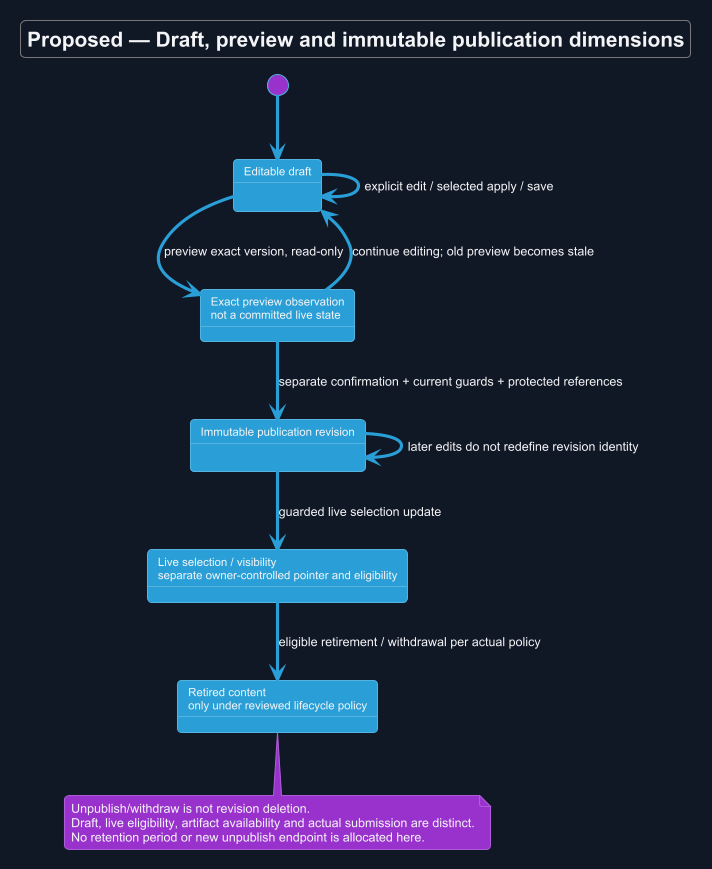

The diagram above was rendered by PlantUML. Its source (embedded in the PNG):
@startuml
!theme cyborg
skinparam backgroundColor #111827
skinparam defaultFontColor #F3F4F6
title Proposed — Draft, preview and immutable publication dimensions
skinparam backgroundColor #111827
skinparam shadowing false
skinparam defaultFontName Arial

state "Editable draft" as D
state "Exact preview observation\nnot a committed live state" as P
state "Immutable publication revision" as R
state "Live selection / visibility\nseparate owner-controlled pointer and eligibility" as L
state "Retired content\nonly under reviewed lifecycle policy" as T
[*] --> D
D --> D : explicit edit / selected apply / save
D --> P : preview exact version, read-only
P --> D : continue editing; old preview becomes stale
P --> R : separate confirmation + current guards + protected references
R --> L : guarded live selection update
R --> R : later edits do not redefine revision identity
L --> T : eligible retirement / withdrawal per actual policy
note bottom of T
 Unpublish/withdraw is not revision deletion.
 Draft, live eligibility, artifact availability and actual submission are distinct.
 No retention period or new unpublish endpoint is allocated here.
end note

@enduml